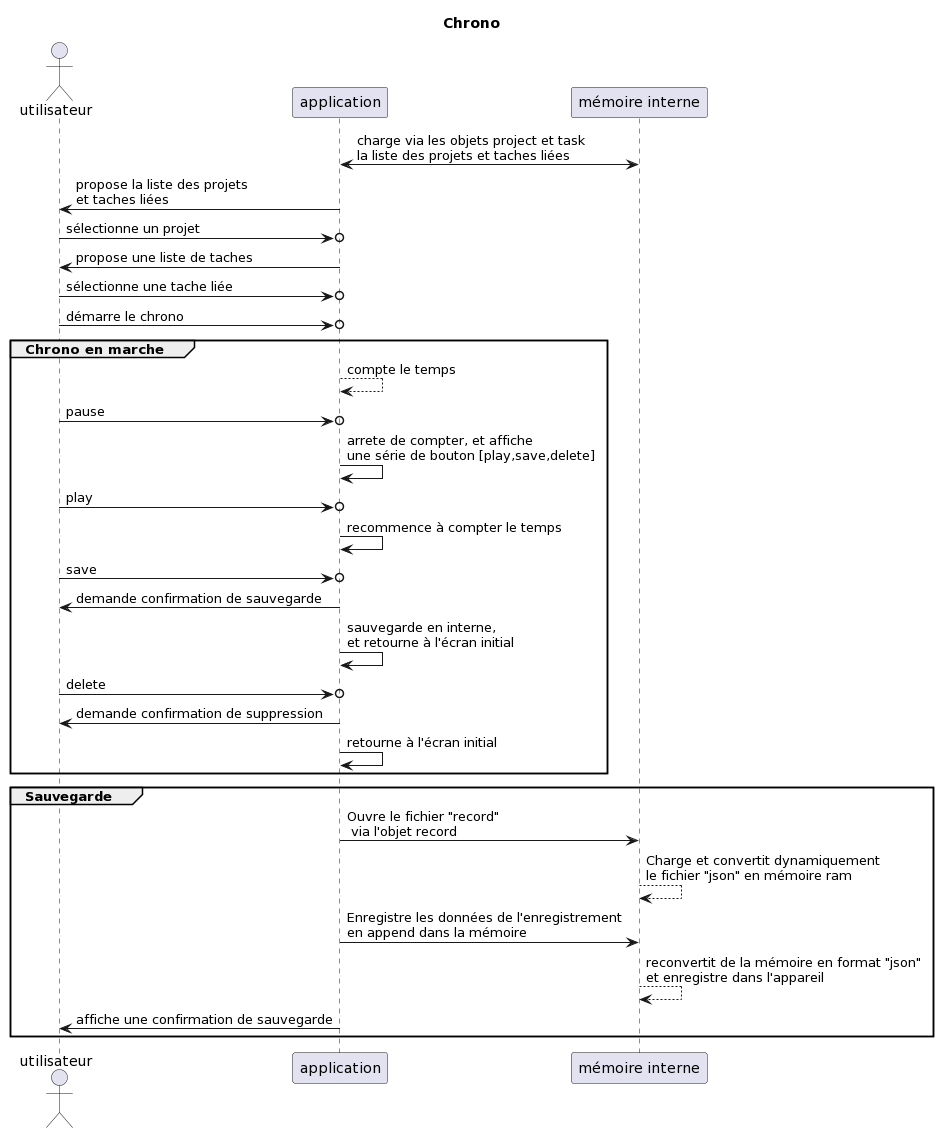

The diagram above was rendered by PlantUML. Its source (embedded in the PNG):
@startuml
title Chrono
actor utilisateur

application <-> "mémoire interne" : charge via les objets project et task\nla liste des projets et taches liées
application -> utilisateur : propose la liste des projets \net taches liées
utilisateur ->o application : sélectionne un projet
application -> utilisateur : propose une liste de taches
utilisateur ->o application : sélectionne une tache liée
utilisateur ->o application : démarre le chrono

group Chrono en marche
application --> application : compte le temps
utilisateur ->o application : pause
application -> application : arrete de compter, et affiche \nune série de bouton [play,save,delete]
utilisateur ->o application : play
application -> application : recommence à compter le temps
utilisateur ->o application : save
application -> utilisateur : demande confirmation de sauvegarde
application -> application : sauvegarde en interne,\net retourne à l'écran initial
utilisateur ->o application : delete
application -> utilisateur : demande confirmation de suppression
application -> application : retourne à l'écran initial

end

group Sauvegarde
application -> "mémoire interne" : Ouvre le fichier "record"\n via l'objet record
"mémoire interne" --> "mémoire interne" : Charge et convertit dynamiquement \nle fichier "json" en mémoire ram
application -> "mémoire interne" : Enregistre les données de l'enregistrement\nen append dans la mémoire
"mémoire interne" --> "mémoire interne" : reconvertit de la mémoire en format "json"\net enregistre dans l'appareil
application -> utilisateur : affiche une confirmation de sauvegarde

end
@enduml